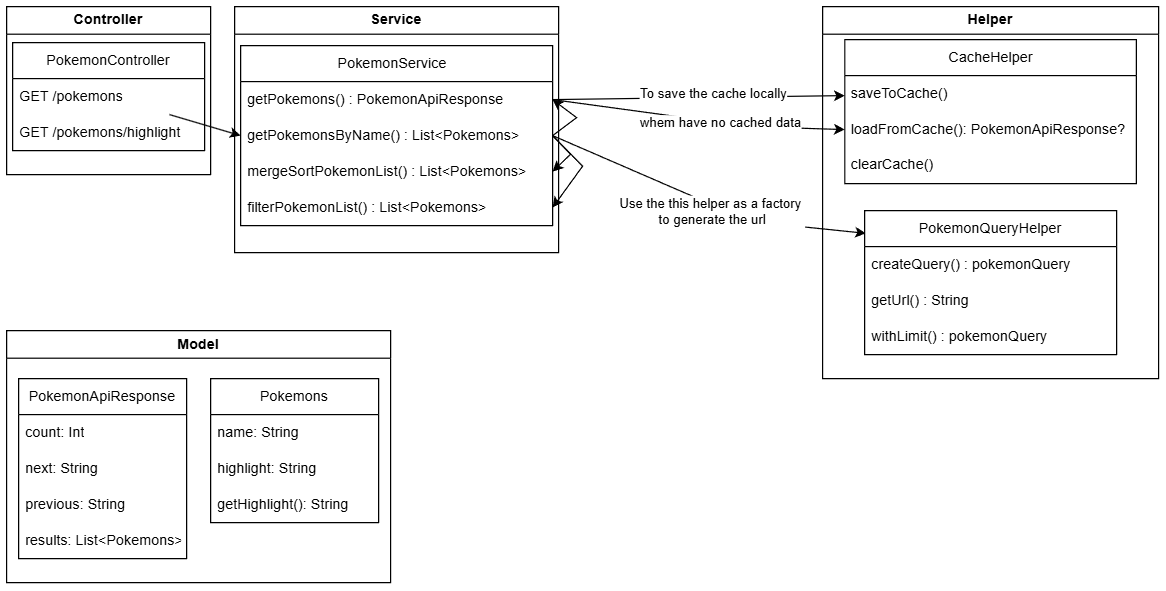

The diagram above was exported from draw.io. Its source (the exported page's mxGraphModel, read from the mxfile embedded in the PNG):
<mxGraphModel dx="1188" dy="651" grid="1" gridSize="10" guides="1" tooltips="1" connect="1" arrows="1" fold="1" page="1" pageScale="1" pageWidth="827" pageHeight="1169" math="0" shadow="0">
  <root>
    <mxCell id="0" />
    <mxCell id="1" parent="0" />
    <mxCell id="b3dGpHBPY2lqh2GRN6XN-1" value="" style="endArrow=classic;html=1;rounded=0;entryX=0;entryY=0.5;entryDx=0;entryDy=0;" parent="1" source="IunHQS2itNlzzBHDTCTM-2" target="IunHQS2itNlzzBHDTCTM-7" edge="1">
      <mxGeometry width="50" height="50" relative="1" as="geometry">
        <mxPoint x="390" y="230" as="sourcePoint" />
        <mxPoint x="440" y="180" as="targetPoint" />
      </mxGeometry>
    </mxCell>
    <mxCell id="b3dGpHBPY2lqh2GRN6XN-4" value="" style="endArrow=classic;html=1;rounded=0;exitX=1;exitY=0.5;exitDx=0;exitDy=0;entryX=0;entryY=0.5;entryDx=0;entryDy=0;" parent="1" source="IunHQS2itNlzzBHDTCTM-6" target="IunHQS2itNlzzBHDTCTM-14" edge="1">
      <mxGeometry width="50" height="50" relative="1" as="geometry">
        <mxPoint x="280" y="310" as="sourcePoint" />
        <mxPoint x="330" y="260" as="targetPoint" />
        <Array as="points">
          <mxPoint x="630" y="180" />
        </Array>
      </mxGeometry>
    </mxCell>
    <mxCell id="b3dGpHBPY2lqh2GRN6XN-5" value="whem have no cached data" style="edgeLabel;html=1;align=center;verticalAlign=middle;resizable=0;points=[];" parent="b3dGpHBPY2lqh2GRN6XN-4" vertex="1" connectable="0">
      <mxGeometry x="0.1479" relative="1" as="geometry">
        <mxPoint as="offset" />
      </mxGeometry>
    </mxCell>
    <mxCell id="b3dGpHBPY2lqh2GRN6XN-6" value="" style="endArrow=classic;html=1;rounded=0;exitX=1;exitY=0.5;exitDx=0;exitDy=0;" parent="1" source="IunHQS2itNlzzBHDTCTM-6" target="IunHQS2itNlzzBHDTCTM-13" edge="1">
      <mxGeometry width="50" height="50" relative="1" as="geometry">
        <mxPoint x="390" y="230" as="sourcePoint" />
        <mxPoint x="440" y="180" as="targetPoint" />
      </mxGeometry>
    </mxCell>
    <mxCell id="b3dGpHBPY2lqh2GRN6XN-7" value="To save the cache locally" style="edgeLabel;html=1;align=center;verticalAlign=middle;resizable=0;points=[];" parent="b3dGpHBPY2lqh2GRN6XN-6" vertex="1" connectable="0">
      <mxGeometry x="0.096" y="3" relative="1" as="geometry">
        <mxPoint as="offset" />
      </mxGeometry>
    </mxCell>
    <mxCell id="b3dGpHBPY2lqh2GRN6XN-11" value="" style="endArrow=classic;html=1;rounded=0;exitX=1;exitY=0.5;exitDx=0;exitDy=0;entryX=0.005;entryY=0.158;entryDx=0;entryDy=0;entryPerimeter=0;" parent="1" source="IunHQS2itNlzzBHDTCTM-7" target="IunHQS2itNlzzBHDTCTM-30" edge="1">
      <mxGeometry width="50" height="50" relative="1" as="geometry">
        <mxPoint x="520" y="290" as="sourcePoint" />
        <mxPoint x="570" y="240" as="targetPoint" />
        <Array as="points">
          <mxPoint x="630" y="259" />
        </Array>
      </mxGeometry>
    </mxCell>
    <mxCell id="b3dGpHBPY2lqh2GRN6XN-13" value="Use the this helper as a factory&amp;nbsp;&lt;div&gt;t&lt;span style=&quot;background-color: light-dark(#ffffff, var(--ge-dark-color, #121212)); color: light-dark(rgb(0, 0, 0), rgb(255, 255, 255));&quot;&gt;o generate the url&lt;/span&gt;&lt;/div&gt;" style="edgeLabel;html=1;align=center;verticalAlign=middle;resizable=0;points=[];" parent="b3dGpHBPY2lqh2GRN6XN-11" vertex="1" connectable="0">
      <mxGeometry x="-0.1427" y="2" relative="1" as="geometry">
        <mxPoint x="23" y="18" as="offset" />
      </mxGeometry>
    </mxCell>
    <mxCell id="B-W_NduHUOiHHzIq5tdG-1" value="Model" style="swimlane;whiteSpace=wrap;html=1;" parent="1" vertex="1">
      <mxGeometry x="10" y="350" width="320" height="210" as="geometry" />
    </mxCell>
    <mxCell id="IunHQS2itNlzzBHDTCTM-18" value="PokemonApiResponse" style="swimlane;fontStyle=0;childLayout=stackLayout;horizontal=1;startSize=30;horizontalStack=0;resizeParent=1;resizeParentMax=0;resizeLast=0;collapsible=1;marginBottom=0;whiteSpace=wrap;html=1;" parent="B-W_NduHUOiHHzIq5tdG-1" vertex="1">
      <mxGeometry x="10" y="40" width="140" height="150" as="geometry" />
    </mxCell>
    <mxCell id="IunHQS2itNlzzBHDTCTM-19" value="count: Int" style="text;strokeColor=none;fillColor=none;align=left;verticalAlign=middle;spacingLeft=4;spacingRight=4;overflow=hidden;points=[[0,0.5],[1,0.5]];portConstraint=eastwest;rotatable=0;whiteSpace=wrap;html=1;" parent="IunHQS2itNlzzBHDTCTM-18" vertex="1">
      <mxGeometry y="30" width="140" height="30" as="geometry" />
    </mxCell>
    <mxCell id="IunHQS2itNlzzBHDTCTM-20" value="next: String" style="text;strokeColor=none;fillColor=none;align=left;verticalAlign=middle;spacingLeft=4;spacingRight=4;overflow=hidden;points=[[0,0.5],[1,0.5]];portConstraint=eastwest;rotatable=0;whiteSpace=wrap;html=1;" parent="IunHQS2itNlzzBHDTCTM-18" vertex="1">
      <mxGeometry y="60" width="140" height="30" as="geometry" />
    </mxCell>
    <mxCell id="IunHQS2itNlzzBHDTCTM-22" value="previous: String" style="text;strokeColor=none;fillColor=none;align=left;verticalAlign=middle;spacingLeft=4;spacingRight=4;overflow=hidden;points=[[0,0.5],[1,0.5]];portConstraint=eastwest;rotatable=0;whiteSpace=wrap;html=1;" parent="IunHQS2itNlzzBHDTCTM-18" vertex="1">
      <mxGeometry y="90" width="140" height="30" as="geometry" />
    </mxCell>
    <mxCell id="IunHQS2itNlzzBHDTCTM-23" value="results:&amp;nbsp;List&amp;lt;Pokemons&amp;gt;" style="text;strokeColor=none;fillColor=none;align=left;verticalAlign=middle;spacingLeft=4;spacingRight=4;overflow=hidden;points=[[0,0.5],[1,0.5]];portConstraint=eastwest;rotatable=0;whiteSpace=wrap;html=1;" parent="IunHQS2itNlzzBHDTCTM-18" vertex="1">
      <mxGeometry y="120" width="140" height="30" as="geometry" />
    </mxCell>
    <mxCell id="IunHQS2itNlzzBHDTCTM-24" value="Pokemons" style="swimlane;fontStyle=0;childLayout=stackLayout;horizontal=1;startSize=30;horizontalStack=0;resizeParent=1;resizeParentMax=0;resizeLast=0;collapsible=1;marginBottom=0;whiteSpace=wrap;html=1;" parent="B-W_NduHUOiHHzIq5tdG-1" vertex="1">
      <mxGeometry x="170" y="40" width="140" height="120" as="geometry" />
    </mxCell>
    <mxCell id="IunHQS2itNlzzBHDTCTM-25" value="name: String" style="text;strokeColor=none;fillColor=none;align=left;verticalAlign=middle;spacingLeft=4;spacingRight=4;overflow=hidden;points=[[0,0.5],[1,0.5]];portConstraint=eastwest;rotatable=0;whiteSpace=wrap;html=1;" parent="IunHQS2itNlzzBHDTCTM-24" vertex="1">
      <mxGeometry y="30" width="140" height="30" as="geometry" />
    </mxCell>
    <mxCell id="IunHQS2itNlzzBHDTCTM-26" value="highlight: String" style="text;strokeColor=none;fillColor=none;align=left;verticalAlign=middle;spacingLeft=4;spacingRight=4;overflow=hidden;points=[[0,0.5],[1,0.5]];portConstraint=eastwest;rotatable=0;whiteSpace=wrap;html=1;" parent="IunHQS2itNlzzBHDTCTM-24" vertex="1">
      <mxGeometry y="60" width="140" height="30" as="geometry" />
    </mxCell>
    <mxCell id="IunHQS2itNlzzBHDTCTM-27" value="getHighlight(): String" style="text;strokeColor=none;fillColor=none;align=left;verticalAlign=middle;spacingLeft=4;spacingRight=4;overflow=hidden;points=[[0,0.5],[1,0.5]];portConstraint=eastwest;rotatable=0;whiteSpace=wrap;html=1;" parent="IunHQS2itNlzzBHDTCTM-24" vertex="1">
      <mxGeometry y="90" width="140" height="30" as="geometry" />
    </mxCell>
    <mxCell id="B-W_NduHUOiHHzIq5tdG-14" value="Controller" style="swimlane;whiteSpace=wrap;html=1;" parent="1" vertex="1">
      <mxGeometry x="10" y="80" width="170" height="140" as="geometry" />
    </mxCell>
    <mxCell id="IunHQS2itNlzzBHDTCTM-1" value="PokemonController" style="swimlane;fontStyle=0;childLayout=stackLayout;horizontal=1;startSize=30;horizontalStack=0;resizeParent=1;resizeParentMax=0;resizeLast=0;collapsible=1;marginBottom=0;whiteSpace=wrap;html=1;" parent="B-W_NduHUOiHHzIq5tdG-14" vertex="1">
      <mxGeometry x="5" y="30" width="160" height="90" as="geometry" />
    </mxCell>
    <mxCell id="IunHQS2itNlzzBHDTCTM-2" value="GET /pokemons" style="text;strokeColor=none;fillColor=none;align=left;verticalAlign=middle;spacingLeft=4;spacingRight=4;overflow=hidden;points=[[0,0.5],[1,0.5]];portConstraint=eastwest;rotatable=0;whiteSpace=wrap;html=1;" parent="IunHQS2itNlzzBHDTCTM-1" vertex="1">
      <mxGeometry y="30" width="160" height="30" as="geometry" />
    </mxCell>
    <mxCell id="IunHQS2itNlzzBHDTCTM-3" value="GET&amp;nbsp;/pokemons/highlight" style="text;strokeColor=none;fillColor=none;align=left;verticalAlign=middle;spacingLeft=4;spacingRight=4;overflow=hidden;points=[[0,0.5],[1,0.5]];portConstraint=eastwest;rotatable=0;whiteSpace=wrap;html=1;" parent="IunHQS2itNlzzBHDTCTM-1" vertex="1">
      <mxGeometry y="60" width="160" height="30" as="geometry" />
    </mxCell>
    <mxCell id="B-W_NduHUOiHHzIq5tdG-15" value="Service" style="swimlane;whiteSpace=wrap;html=1;" parent="1" vertex="1">
      <mxGeometry x="200" y="80" width="270" height="205" as="geometry" />
    </mxCell>
    <mxCell id="IunHQS2itNlzzBHDTCTM-5" value="PokemonService&amp;nbsp;&amp;nbsp;" style="swimlane;fontStyle=0;childLayout=stackLayout;horizontal=1;startSize=30;horizontalStack=0;resizeParent=1;resizeParentMax=0;resizeLast=0;collapsible=1;marginBottom=0;whiteSpace=wrap;html=1;" parent="B-W_NduHUOiHHzIq5tdG-15" vertex="1">
      <mxGeometry x="5" y="32.5" width="260" height="150" as="geometry" />
    </mxCell>
    <mxCell id="IunHQS2itNlzzBHDTCTM-6" value="getPokemons()&amp;nbsp;: PokemonApiResponse" style="text;strokeColor=none;fillColor=none;align=left;verticalAlign=middle;spacingLeft=4;spacingRight=4;overflow=hidden;points=[[0,0.5],[1,0.5]];portConstraint=eastwest;rotatable=0;whiteSpace=wrap;html=1;" parent="IunHQS2itNlzzBHDTCTM-5" vertex="1">
      <mxGeometry y="30" width="260" height="30" as="geometry" />
    </mxCell>
    <mxCell id="IunHQS2itNlzzBHDTCTM-7" value="getPokemonsByName() :&amp;nbsp;List&amp;lt;Pokemons&amp;gt;" style="text;strokeColor=none;fillColor=none;align=left;verticalAlign=middle;spacingLeft=4;spacingRight=4;overflow=hidden;points=[[0,0.5],[1,0.5]];portConstraint=eastwest;rotatable=0;whiteSpace=wrap;html=1;" parent="IunHQS2itNlzzBHDTCTM-5" vertex="1">
      <mxGeometry y="60" width="260" height="30" as="geometry" />
    </mxCell>
    <mxCell id="IunHQS2itNlzzBHDTCTM-8" value="mergeSortPokemonList() :&amp;nbsp;List&amp;lt;Pokemons&amp;gt;" style="text;strokeColor=none;fillColor=none;align=left;verticalAlign=middle;spacingLeft=4;spacingRight=4;overflow=hidden;points=[[0,0.5],[1,0.5]];portConstraint=eastwest;rotatable=0;whiteSpace=wrap;html=1;" parent="IunHQS2itNlzzBHDTCTM-5" vertex="1">
      <mxGeometry y="90" width="260" height="30" as="geometry" />
    </mxCell>
    <mxCell id="IunHQS2itNlzzBHDTCTM-9" value="filterPokemonList() :&amp;nbsp;List&amp;lt;Pokemons&amp;gt;" style="text;strokeColor=none;fillColor=none;align=left;verticalAlign=middle;spacingLeft=4;spacingRight=4;overflow=hidden;points=[[0,0.5],[1,0.5]];portConstraint=eastwest;rotatable=0;whiteSpace=wrap;html=1;" parent="IunHQS2itNlzzBHDTCTM-5" vertex="1">
      <mxGeometry y="120" width="260" height="30" as="geometry" />
    </mxCell>
    <mxCell id="b3dGpHBPY2lqh2GRN6XN-3" value="" style="endArrow=classic;html=1;rounded=0;exitX=1;exitY=0.5;exitDx=0;exitDy=0;entryX=1;entryY=0.5;entryDx=0;entryDy=0;" parent="IunHQS2itNlzzBHDTCTM-5" source="IunHQS2itNlzzBHDTCTM-7" target="IunHQS2itNlzzBHDTCTM-6" edge="1">
      <mxGeometry width="50" height="50" relative="1" as="geometry">
        <mxPoint x="150" y="270" as="sourcePoint" />
        <mxPoint x="200" y="220" as="targetPoint" />
        <Array as="points">
          <mxPoint x="280" y="60" />
        </Array>
      </mxGeometry>
    </mxCell>
    <mxCell id="b3dGpHBPY2lqh2GRN6XN-9" value="" style="endArrow=classic;html=1;rounded=0;exitX=1;exitY=0.5;exitDx=0;exitDy=0;entryX=1;entryY=0.5;entryDx=0;entryDy=0;" parent="IunHQS2itNlzzBHDTCTM-5" source="IunHQS2itNlzzBHDTCTM-7" target="IunHQS2itNlzzBHDTCTM-8" edge="1">
      <mxGeometry width="50" height="50" relative="1" as="geometry">
        <mxPoint x="270" y="85" as="sourcePoint" />
        <mxPoint x="270" y="55" as="targetPoint" />
        <Array as="points">
          <mxPoint x="275" y="90.5" />
        </Array>
      </mxGeometry>
    </mxCell>
    <mxCell id="b3dGpHBPY2lqh2GRN6XN-10" value="" style="endArrow=classic;html=1;rounded=0;exitX=1;exitY=0.5;exitDx=0;exitDy=0;entryX=1;entryY=0.5;entryDx=0;entryDy=0;" parent="IunHQS2itNlzzBHDTCTM-5" source="IunHQS2itNlzzBHDTCTM-7" target="IunHQS2itNlzzBHDTCTM-9" edge="1">
      <mxGeometry width="50" height="50" relative="1" as="geometry">
        <mxPoint x="270" y="85" as="sourcePoint" />
        <mxPoint x="270" y="115" as="targetPoint" />
        <Array as="points">
          <mxPoint x="285" y="100.5" />
        </Array>
      </mxGeometry>
    </mxCell>
    <mxCell id="B-W_NduHUOiHHzIq5tdG-16" value="Helper" style="swimlane;whiteSpace=wrap;html=1;" parent="1" vertex="1">
      <mxGeometry x="690" y="80" width="280" height="310" as="geometry" />
    </mxCell>
    <mxCell id="IunHQS2itNlzzBHDTCTM-12" value="CacheHelper" style="swimlane;fontStyle=0;childLayout=stackLayout;horizontal=1;startSize=30;horizontalStack=0;resizeParent=1;resizeParentMax=0;resizeLast=0;collapsible=1;marginBottom=0;whiteSpace=wrap;html=1;" parent="B-W_NduHUOiHHzIq5tdG-16" vertex="1">
      <mxGeometry x="18.5" y="27.5" width="243" height="120" as="geometry" />
    </mxCell>
    <mxCell id="IunHQS2itNlzzBHDTCTM-13" value="saveToCache()" style="text;strokeColor=none;fillColor=none;align=left;verticalAlign=middle;spacingLeft=4;spacingRight=4;overflow=hidden;points=[[0,0.5],[1,0.5]];portConstraint=eastwest;rotatable=0;whiteSpace=wrap;html=1;" parent="IunHQS2itNlzzBHDTCTM-12" vertex="1">
      <mxGeometry y="30" width="243" height="30" as="geometry" />
    </mxCell>
    <mxCell id="IunHQS2itNlzzBHDTCTM-14" value="loadFromCache(): PokemonApiResponse?" style="text;strokeColor=none;fillColor=none;align=left;verticalAlign=middle;spacingLeft=4;spacingRight=4;overflow=hidden;points=[[0,0.5],[1,0.5]];portConstraint=eastwest;rotatable=0;whiteSpace=wrap;html=1;" parent="IunHQS2itNlzzBHDTCTM-12" vertex="1">
      <mxGeometry y="60" width="243" height="30" as="geometry" />
    </mxCell>
    <mxCell id="IunHQS2itNlzzBHDTCTM-15" value="clearCache()" style="text;strokeColor=none;fillColor=none;align=left;verticalAlign=middle;spacingLeft=4;spacingRight=4;overflow=hidden;points=[[0,0.5],[1,0.5]];portConstraint=eastwest;rotatable=0;whiteSpace=wrap;html=1;" parent="IunHQS2itNlzzBHDTCTM-12" vertex="1">
      <mxGeometry y="90" width="243" height="30" as="geometry" />
    </mxCell>
    <mxCell id="IunHQS2itNlzzBHDTCTM-30" value="PokemonQueryHelper" style="swimlane;fontStyle=0;childLayout=stackLayout;horizontal=1;startSize=30;horizontalStack=0;resizeParent=1;resizeParentMax=0;resizeLast=0;collapsible=1;marginBottom=0;whiteSpace=wrap;html=1;" parent="B-W_NduHUOiHHzIq5tdG-16" vertex="1">
      <mxGeometry x="35" y="170" width="210" height="120" as="geometry" />
    </mxCell>
    <mxCell id="IunHQS2itNlzzBHDTCTM-31" value="createQuery() :&amp;nbsp;pokemonQuery" style="text;strokeColor=none;fillColor=none;align=left;verticalAlign=middle;spacingLeft=4;spacingRight=4;overflow=hidden;points=[[0,0.5],[1,0.5]];portConstraint=eastwest;rotatable=0;whiteSpace=wrap;html=1;" parent="IunHQS2itNlzzBHDTCTM-30" vertex="1">
      <mxGeometry y="30" width="210" height="30" as="geometry" />
    </mxCell>
    <mxCell id="IunHQS2itNlzzBHDTCTM-32" value="getUrl() : String" style="text;strokeColor=none;fillColor=none;align=left;verticalAlign=middle;spacingLeft=4;spacingRight=4;overflow=hidden;points=[[0,0.5],[1,0.5]];portConstraint=eastwest;rotatable=0;whiteSpace=wrap;html=1;" parent="IunHQS2itNlzzBHDTCTM-30" vertex="1">
      <mxGeometry y="60" width="210" height="30" as="geometry" />
    </mxCell>
    <mxCell id="IunHQS2itNlzzBHDTCTM-33" value="withLimit() :&amp;nbsp;pokemonQuery" style="text;strokeColor=none;fillColor=none;align=left;verticalAlign=middle;spacingLeft=4;spacingRight=4;overflow=hidden;points=[[0,0.5],[1,0.5]];portConstraint=eastwest;rotatable=0;whiteSpace=wrap;html=1;" parent="IunHQS2itNlzzBHDTCTM-30" vertex="1">
      <mxGeometry y="90" width="210" height="30" as="geometry" />
    </mxCell>
  </root>
</mxGraphModel>